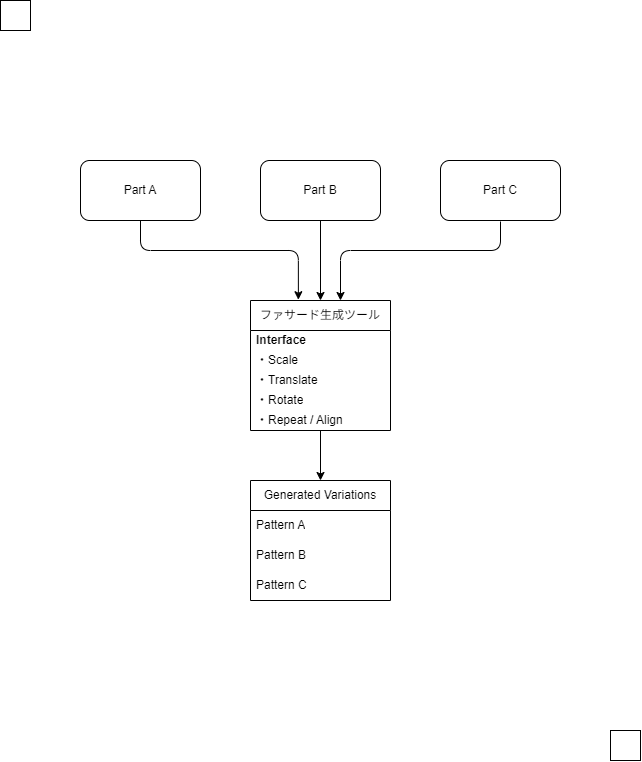

The diagram above was exported from draw.io. Its source (the exported page's mxGraphModel, read from the mxfile embedded in the PNG):
<mxGraphModel dx="1513" dy="1113" grid="1" gridSize="10" guides="1" tooltips="1" connect="1" arrows="1" fold="1" page="1" pageScale="1" pageWidth="850" pageHeight="1100" math="0" shadow="0">
  <root>
    <mxCell id="0" />
    <mxCell id="1" parent="0" />
    <mxCell id="2" value="" style="edgeStyle=none;html=1;" parent="1" target="8" edge="1">
      <mxGeometry relative="1" as="geometry">
        <mxPoint x="440" y="220" as="sourcePoint" />
      </mxGeometry>
    </mxCell>
    <mxCell id="7" value="" style="edgeStyle=none;html=1;" parent="1" source="8" target="12" edge="1">
      <mxGeometry relative="1" as="geometry" />
    </mxCell>
    <mxCell id="8" value="ファサード生成ツール" style="swimlane;fontStyle=0;childLayout=stackLayout;horizontal=1;startSize=30;horizontalStack=0;resizeParent=1;resizeParentMax=0;resizeLast=0;collapsible=1;marginBottom=0;whiteSpace=wrap;html=1;" parent="1" vertex="1">
      <mxGeometry x="370" y="300" width="140" height="130" as="geometry" />
    </mxCell>
    <mxCell id="44" value="&lt;b&gt;Interface&lt;/b&gt;" style="text;strokeColor=none;fillColor=none;align=left;verticalAlign=middle;spacingLeft=4;spacingRight=4;overflow=hidden;points=[[0,0.5],[1,0.5]];portConstraint=eastwest;rotatable=0;whiteSpace=wrap;html=1;" parent="8" vertex="1">
      <mxGeometry y="30" width="140" height="20" as="geometry" />
    </mxCell>
    <mxCell id="9" value="・Scale" style="text;strokeColor=none;fillColor=none;align=left;verticalAlign=middle;spacingLeft=4;spacingRight=4;overflow=hidden;points=[[0,0.5],[1,0.5]];portConstraint=eastwest;rotatable=0;whiteSpace=wrap;html=1;" parent="8" vertex="1">
      <mxGeometry y="50" width="140" height="20" as="geometry" />
    </mxCell>
    <mxCell id="10" value="&lt;span style=&quot;color: rgb(0, 0, 0);&quot;&gt;・&lt;/span&gt;Translate" style="text;strokeColor=none;fillColor=none;align=left;verticalAlign=middle;spacingLeft=4;spacingRight=4;overflow=hidden;points=[[0,0.5],[1,0.5]];portConstraint=eastwest;rotatable=0;whiteSpace=wrap;html=1;" parent="8" vertex="1">
      <mxGeometry y="70" width="140" height="20" as="geometry" />
    </mxCell>
    <mxCell id="11" value="&lt;span style=&quot;color: rgb(0, 0, 0);&quot;&gt;・&lt;/span&gt;Rotate" style="text;strokeColor=none;fillColor=none;align=left;verticalAlign=middle;spacingLeft=4;spacingRight=4;overflow=hidden;points=[[0,0.5],[1,0.5]];portConstraint=eastwest;rotatable=0;whiteSpace=wrap;html=1;" parent="8" vertex="1">
      <mxGeometry y="90" width="140" height="20" as="geometry" />
    </mxCell>
    <mxCell id="43" value="&lt;span style=&quot;color: rgb(0, 0, 0);&quot;&gt;・&lt;/span&gt;Repeat / Align" style="text;strokeColor=none;fillColor=none;align=left;verticalAlign=middle;spacingLeft=4;spacingRight=4;overflow=hidden;points=[[0,0.5],[1,0.5]];portConstraint=eastwest;rotatable=0;whiteSpace=wrap;html=1;" parent="8" vertex="1">
      <mxGeometry y="110" width="140" height="20" as="geometry" />
    </mxCell>
    <mxCell id="12" value="Generated Variations" style="swimlane;fontStyle=0;childLayout=stackLayout;horizontal=1;startSize=30;horizontalStack=0;resizeParent=1;resizeParentMax=0;resizeLast=0;collapsible=1;marginBottom=0;whiteSpace=wrap;html=1;" parent="1" vertex="1">
      <mxGeometry x="370" y="480" width="140" height="120" as="geometry" />
    </mxCell>
    <mxCell id="13" value="Pattern A" style="text;strokeColor=none;fillColor=none;align=left;verticalAlign=middle;spacingLeft=4;spacingRight=4;overflow=hidden;points=[[0,0.5],[1,0.5]];portConstraint=eastwest;rotatable=0;whiteSpace=wrap;html=1;" parent="12" vertex="1">
      <mxGeometry y="30" width="140" height="30" as="geometry" />
    </mxCell>
    <mxCell id="14" value="Pattern B" style="text;strokeColor=none;fillColor=none;align=left;verticalAlign=middle;spacingLeft=4;spacingRight=4;overflow=hidden;points=[[0,0.5],[1,0.5]];portConstraint=eastwest;rotatable=0;whiteSpace=wrap;html=1;" parent="12" vertex="1">
      <mxGeometry y="60" width="140" height="30" as="geometry" />
    </mxCell>
    <mxCell id="15" value="&lt;span style=&quot;color: rgb(0, 0, 0);&quot;&gt;Pattern C&lt;/span&gt;" style="text;strokeColor=none;fillColor=none;align=left;verticalAlign=middle;spacingLeft=4;spacingRight=4;overflow=hidden;points=[[0,0.5],[1,0.5]];portConstraint=eastwest;rotatable=0;whiteSpace=wrap;html=1;" parent="12" vertex="1">
      <mxGeometry y="90" width="140" height="30" as="geometry" />
    </mxCell>
    <mxCell id="30" style="edgeStyle=orthogonalEdgeStyle;html=1;entryX=0.342;entryY=-0.006;entryDx=0;entryDy=0;entryPerimeter=0;" parent="1" target="8" edge="1">
      <mxGeometry relative="1" as="geometry">
        <mxPoint x="260" y="220" as="sourcePoint" />
        <mxPoint x="420" y="290" as="targetPoint" />
        <Array as="points">
          <mxPoint x="260" y="250" />
          <mxPoint x="418" y="250" />
        </Array>
      </mxGeometry>
    </mxCell>
    <mxCell id="34" style="edgeStyle=orthogonalEdgeStyle;html=1;" parent="1" edge="1">
      <mxGeometry relative="1" as="geometry">
        <mxPoint x="460" y="300" as="targetPoint" />
        <Array as="points">
          <mxPoint x="620" y="250" />
          <mxPoint x="460" y="250" />
          <mxPoint x="460" y="300" />
        </Array>
        <mxPoint x="620" y="221" as="sourcePoint" />
      </mxGeometry>
    </mxCell>
    <mxCell id="40" value="Part A" style="rounded=1;whiteSpace=wrap;html=1;" parent="1" vertex="1">
      <mxGeometry x="200" y="160" width="120" height="60" as="geometry" />
    </mxCell>
    <mxCell id="41" value="&lt;span style=&quot;color: rgb(0, 0, 0);&quot;&gt;Part B&lt;/span&gt;" style="rounded=1;whiteSpace=wrap;html=1;" parent="1" vertex="1">
      <mxGeometry x="380" y="160" width="120" height="60" as="geometry" />
    </mxCell>
    <mxCell id="42" value="&lt;span style=&quot;color: rgb(0, 0, 0);&quot;&gt;Part C&lt;/span&gt;" style="rounded=1;whiteSpace=wrap;html=1;" parent="1" vertex="1">
      <mxGeometry x="560" y="160" width="120" height="60" as="geometry" />
    </mxCell>
    <mxCell id="45" value="" style="rounded=0;whiteSpace=wrap;html=1;strokeColor=default;fillColor=default;" parent="1" vertex="1">
      <mxGeometry x="120" width="30" height="30" as="geometry" />
    </mxCell>
    <mxCell id="46" value="" style="rounded=0;whiteSpace=wrap;html=1;strokeColor=default;fillColor=default;" parent="1" vertex="1">
      <mxGeometry x="730" y="730" width="30" height="30" as="geometry" />
    </mxCell>
  </root>
</mxGraphModel>